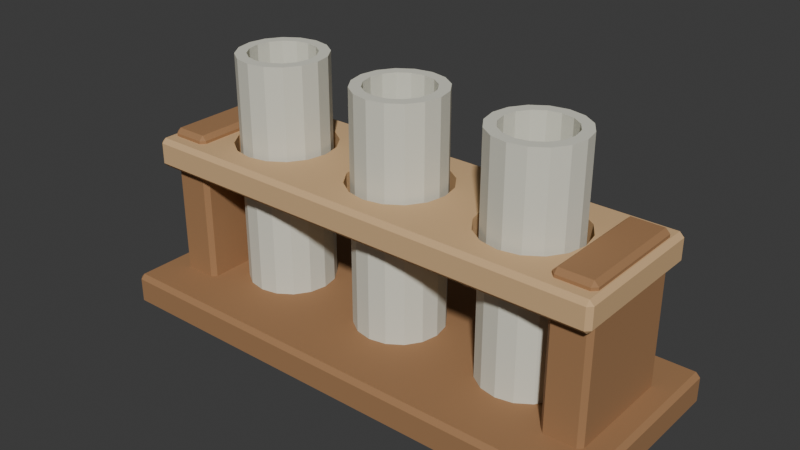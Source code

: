 # Source: source.blend  (saved by Blender 4.3.34; exported with 4.5.12 LTS)
import bpy
from mathutils import Matrix  # noqa: F401  (used for matrix-valued properties, if any)

bpy.ops.wm.read_factory_settings(use_empty=True)
scene = bpy.context.scene
scene.name = 'Scene'

# ---- collections
col_collection = bpy.data.collections.new('Collection'); scene.collection.children.link(col_collection)

# ---- materials (node trees are filled in below, after node groups)
mat_cream = bpy.data.materials.new('cream')
mat_cream.diffuse_color = (0.72, 0.71, 0.6, 1.0)
mat_honey = bpy.data.materials.new('honey')
mat_honey.diffuse_color = (0.36, 0.19, 0.085, 1.0)
mat_sand = bpy.data.materials.new('sand')
mat_sand.diffuse_color = (0.66, 0.43, 0.22, 1.0)

# ---- material node trees
mat_cream.use_nodes = True; mat_cream.node_tree.nodes.clear()
_N = mat_cream.node_tree.nodes; _L = mat_cream.node_tree.links
n0 = _N.new('ShaderNodeBsdfPrincipled'); n0.name = 'Principled BSDF'; n0.location = (10, 300)
n0.inputs[0].default_value = (0.72, 0.71, 0.6, 1.0)
n0.inputs[2].default_value = 0.83
n1 = _N.new('ShaderNodeOutputMaterial'); n1.name = 'Material Output'; n1.location = (300, 300)
_L.new(n0.outputs[0], n1.inputs[0])
n1.is_active_output = True
mat_honey.use_nodes = True; mat_honey.node_tree.nodes.clear()
_N = mat_honey.node_tree.nodes; _L = mat_honey.node_tree.links
n0 = _N.new('ShaderNodeBsdfPrincipled'); n0.name = 'Principled BSDF'; n0.location = (10, 300)
n0.inputs[0].default_value = (0.36, 0.19, 0.085, 1.0)
n0.inputs[2].default_value = 0.83
n1 = _N.new('ShaderNodeOutputMaterial'); n1.name = 'Material Output'; n1.location = (300, 300)
_L.new(n0.outputs[0], n1.inputs[0])
n1.is_active_output = True
mat_sand.use_nodes = True; mat_sand.node_tree.nodes.clear()
_N = mat_sand.node_tree.nodes; _L = mat_sand.node_tree.links
n0 = _N.new('ShaderNodeBsdfPrincipled'); n0.name = 'Principled BSDF'; n0.location = (10, 300)
n0.inputs[0].default_value = (0.66, 0.43, 0.22, 1.0)
n0.inputs[2].default_value = 0.83
n1 = _N.new('ShaderNodeOutputMaterial'); n1.name = 'Material Output'; n1.location = (300, 300)
_L.new(n0.outputs[0], n1.inputs[0])
n1.is_active_output = True

# ---- world
world_world = bpy.data.worlds.new('World'); scene.world = world_world
world_world.use_nodes = True; world_world.node_tree.nodes.clear()
_N = world_world.node_tree.nodes; _L = world_world.node_tree.links
n0 = _N.new('ShaderNodeOutputWorld'); n0.name = 'World Output'; n0.location = (300, 300)
n1 = _N.new('ShaderNodeBackground'); n1.name = 'Background'; n1.location = (10, 300)
n1.inputs[0].default_value = (0.05088, 0.05088, 0.05088, 1.0)
_L.new(n1.outputs[0], n0.inputs[0])
n0.is_active_output = True
world_world.color = (0.05088, 0.05088, 0.05088)
world_world.sun_shadow_jitter_overblur = 0.0

# ---- meshes
me_closed_shell_open_vial = bpy.data.meshes.new('Closed shell open vial')
me_closed_shell_open_vial.from_pydata([(-0.13, 0.0, 0.035), (-0.1346, 0.02296, 0.035), (-0.1476, 0.04243, 0.035), (-0.167, 0.05543, 0.035), (-0.19, 0.06, 0.035), (-0.213, 0.05543, 0.035), (-0.2324, 0.04243, 0.035), (-0.2454, 0.02296, 0.035), (-0.25, 7.348e-18, 0.035), (-0.2454, -0.02296, 0.035), (-0.2324, -0.04243, 0.035), (-0.213, -0.05543, 0.035), (-0.19, -0.06, 0.035), (-0.167, -0.05543, 0.035), (-0.1476, -0.04243, 0.035), (-0.1346, -0.02296, 0.035), (-0.13, 0.0, 0.36), (-0.1346, 0.02296, 0.36), (-0.1476, 0.04243, 0.36), (-0.167, 0.05543, 0.36), (-0.19, 0.06, 0.36), (-0.213, 0.05543, 0.36), (-0.2324, 0.04243, 0.36), (-0.2454, 0.02296, 0.36), (-0.25, 7.348e-18, 0.36), (-0.2454, -0.02296, 0.36), (-0.2324, -0.04243, 0.36), (-0.213, -0.05543, 0.36), (-0.19, -0.06, 0.36), (-0.167, -0.05543, 0.36), (-0.1476, -0.04243, 0.36), (-0.1346, -0.02296, 0.36), (-0.145, 0.0, 0.36), (-0.1484, 0.01722, 0.36), (-0.1582, 0.03182, 0.36), (-0.1728, 0.04157, 0.36), (-0.19, 0.045, 0.36), (-0.2072, 0.04157, 0.36), (-0.2218, 0.03182, 0.36), (-0.2316, 0.01722, 0.36), (-0.235, 5.511e-18, 0.36), (-0.2316, -0.01722, 0.36), (-0.2218, -0.03182, 0.36), (-0.2072, -0.04157, 0.36), (-0.19, -0.045, 0.36), (-0.1728, -0.04157, 0.36), (-0.1582, -0.03182, 0.36), (-0.1484, -0.01722, 0.36), (-0.145, 0.0, 0.055), (-0.1484, 0.01722, 0.055), (-0.1582, 0.03182, 0.055), (-0.1728, 0.04157, 0.055), (-0.19, 0.045, 0.055), (-0.2072, 0.04157, 0.055), (-0.2218, 0.03182, 0.055), (-0.2316, 0.01722, 0.055), (-0.235, 5.511e-18, 0.055), (-0.2316, -0.01722, 0.055), (-0.2218, -0.03182, 0.055), (-0.2072, -0.04157, 0.055), (-0.19, -0.045, 0.055), (-0.1728, -0.04157, 0.055), (-0.1582, -0.03182, 0.055), (-0.1484, -0.01722, 0.055)], [], [(0, 1, 17, 16), (1, 2, 18, 17), (2, 3, 19, 18), (3, 4, 20, 19), (4, 5, 21, 20), (5, 6, 22, 21), (6, 7, 23, 22), (7, 8, 24, 23), (8, 9, 25, 24), (9, 10, 26, 25), (10, 11, 27, 26), (11, 12, 28, 27), (12, 13, 29, 28), (13, 14, 30, 29), (14, 15, 31, 30), (15, 0, 16, 31), (16, 17, 33, 32), (17, 18, 34, 33), (18, 19, 35, 34), (19, 20, 36, 35), (20, 21, 37, 36), (21, 22, 38, 37), (22, 23, 39, 38), (23, 24, 40, 39), (24, 25, 41, 40), (25, 26, 42, 41), (26, 27, 43, 42), (27, 28, 44, 43), (28, 29, 45, 44), (29, 30, 46, 45), (30, 31, 47, 46), (31, 16, 32, 47), (32, 33, 49, 48), (33, 34, 50, 49), (34, 35, 51, 50), (35, 36, 52, 51), (36, 37, 53, 52), (37, 38, 54, 53), (38, 39, 55, 54), (39, 40, 56, 55), (40, 41, 57, 56), (41, 42, 58, 57), (42, 43, 59, 58), (43, 44, 60, 59), (44, 45, 61, 60), (45, 46, 62, 61), (46, 47, 63, 62), (47, 32, 48, 63), (15, 14, 13, 12, 11, 10, 9, 8, 7, 6, 5, 4, 3, 2, 1, 0), (48, 49, 50, 51, 52, 53, 54, 55, 56, 57, 58, 59, 60, 61, 62, 63)])
me_closed_shell_open_vial.materials.append(mat_cream)
me_closed_shell_open_vial.update()
me_closed_shell_open_vial_001 = bpy.data.meshes.new('Closed shell open vial.001')
me_closed_shell_open_vial_001.from_pydata([(0.06, 0.0, 0.035), (0.05543, 0.02296, 0.035), (0.04243, 0.04243, 0.035), (0.02296, 0.05543, 0.035), (3.674e-18, 0.06, 0.035), (-0.02296, 0.05543, 0.035), (-0.04243, 0.04243, 0.035), (-0.05543, 0.02296, 0.035), (-0.06, 7.348e-18, 0.035), (-0.05543, -0.02296, 0.035), (-0.04243, -0.04243, 0.035), (-0.02296, -0.05543, 0.035), (-1.102e-17, -0.06, 0.035), (0.02296, -0.05543, 0.035), (0.04243, -0.04243, 0.035), (0.05543, -0.02296, 0.035), (0.06, 0.0, 0.36), (0.05543, 0.02296, 0.36), (0.04243, 0.04243, 0.36), (0.02296, 0.05543, 0.36), (3.674e-18, 0.06, 0.36), (-0.02296, 0.05543, 0.36), (-0.04243, 0.04243, 0.36), (-0.05543, 0.02296, 0.36), (-0.06, 7.348e-18, 0.36), (-0.05543, -0.02296, 0.36), (-0.04243, -0.04243, 0.36), (-0.02296, -0.05543, 0.36), (-1.102e-17, -0.06, 0.36), (0.02296, -0.05543, 0.36), (0.04243, -0.04243, 0.36), (0.05543, -0.02296, 0.36), (0.045, 0.0, 0.36), (0.04157, 0.01722, 0.36), (0.03182, 0.03182, 0.36), (0.01722, 0.04157, 0.36), (2.755e-18, 0.045, 0.36), (-0.01722, 0.04157, 0.36), (-0.03182, 0.03182, 0.36), (-0.04157, 0.01722, 0.36), (-0.045, 5.511e-18, 0.36), (-0.04157, -0.01722, 0.36), (-0.03182, -0.03182, 0.36), (-0.01722, -0.04157, 0.36), (-8.266e-18, -0.045, 0.36), (0.01722, -0.04157, 0.36), (0.03182, -0.03182, 0.36), (0.04157, -0.01722, 0.36), (0.045, 0.0, 0.055), (0.04157, 0.01722, 0.055), (0.03182, 0.03182, 0.055), (0.01722, 0.04157, 0.055), (2.755e-18, 0.045, 0.055), (-0.01722, 0.04157, 0.055), (-0.03182, 0.03182, 0.055), (-0.04157, 0.01722, 0.055), (-0.045, 5.511e-18, 0.055), (-0.04157, -0.01722, 0.055), (-0.03182, -0.03182, 0.055), (-0.01722, -0.04157, 0.055), (-8.266e-18, -0.045, 0.055), (0.01722, -0.04157, 0.055), (0.03182, -0.03182, 0.055), (0.04157, -0.01722, 0.055)], [], [(0, 1, 17, 16), (1, 2, 18, 17), (2, 3, 19, 18), (3, 4, 20, 19), (4, 5, 21, 20), (5, 6, 22, 21), (6, 7, 23, 22), (7, 8, 24, 23), (8, 9, 25, 24), (9, 10, 26, 25), (10, 11, 27, 26), (11, 12, 28, 27), (12, 13, 29, 28), (13, 14, 30, 29), (14, 15, 31, 30), (15, 0, 16, 31), (16, 17, 33, 32), (17, 18, 34, 33), (18, 19, 35, 34), (19, 20, 36, 35), (20, 21, 37, 36), (21, 22, 38, 37), (22, 23, 39, 38), (23, 24, 40, 39), (24, 25, 41, 40), (25, 26, 42, 41), (26, 27, 43, 42), (27, 28, 44, 43), (28, 29, 45, 44), (29, 30, 46, 45), (30, 31, 47, 46), (31, 16, 32, 47), (32, 33, 49, 48), (33, 34, 50, 49), (34, 35, 51, 50), (35, 36, 52, 51), (36, 37, 53, 52), (37, 38, 54, 53), (38, 39, 55, 54), (39, 40, 56, 55), (40, 41, 57, 56), (41, 42, 58, 57), (42, 43, 59, 58), (43, 44, 60, 59), (44, 45, 61, 60), (45, 46, 62, 61), (46, 47, 63, 62), (47, 32, 48, 63), (15, 14, 13, 12, 11, 10, 9, 8, 7, 6, 5, 4, 3, 2, 1, 0), (48, 49, 50, 51, 52, 53, 54, 55, 56, 57, 58, 59, 60, 61, 62, 63)])
me_closed_shell_open_vial_001.materials.append(mat_cream)
me_closed_shell_open_vial_001.update()
me_closed_shell_open_vial_002 = bpy.data.meshes.new('Closed shell open vial.002')
me_closed_shell_open_vial_002.from_pydata([(0.25, 0.0, 0.035), (0.2454, 0.02296, 0.035), (0.2324, 0.04243, 0.035), (0.213, 0.05543, 0.035), (0.19, 0.06, 0.035), (0.167, 0.05543, 0.035), (0.1476, 0.04243, 0.035), (0.1346, 0.02296, 0.035), (0.13, 7.348e-18, 0.035), (0.1346, -0.02296, 0.035), (0.1476, -0.04243, 0.035), (0.167, -0.05543, 0.035), (0.19, -0.06, 0.035), (0.213, -0.05543, 0.035), (0.2324, -0.04243, 0.035), (0.2454, -0.02296, 0.035), (0.25, 0.0, 0.36), (0.2454, 0.02296, 0.36), (0.2324, 0.04243, 0.36), (0.213, 0.05543, 0.36), (0.19, 0.06, 0.36), (0.167, 0.05543, 0.36), (0.1476, 0.04243, 0.36), (0.1346, 0.02296, 0.36), (0.13, 7.348e-18, 0.36), (0.1346, -0.02296, 0.36), (0.1476, -0.04243, 0.36), (0.167, -0.05543, 0.36), (0.19, -0.06, 0.36), (0.213, -0.05543, 0.36), (0.2324, -0.04243, 0.36), (0.2454, -0.02296, 0.36), (0.235, 0.0, 0.36), (0.2316, 0.01722, 0.36), (0.2218, 0.03182, 0.36), (0.2072, 0.04157, 0.36), (0.19, 0.045, 0.36), (0.1728, 0.04157, 0.36), (0.1582, 0.03182, 0.36), (0.1484, 0.01722, 0.36), (0.145, 5.511e-18, 0.36), (0.1484, -0.01722, 0.36), (0.1582, -0.03182, 0.36), (0.1728, -0.04157, 0.36), (0.19, -0.045, 0.36), (0.2072, -0.04157, 0.36), (0.2218, -0.03182, 0.36), (0.2316, -0.01722, 0.36), (0.235, 0.0, 0.055), (0.2316, 0.01722, 0.055), (0.2218, 0.03182, 0.055), (0.2072, 0.04157, 0.055), (0.19, 0.045, 0.055), (0.1728, 0.04157, 0.055), (0.1582, 0.03182, 0.055), (0.1484, 0.01722, 0.055), (0.145, 5.511e-18, 0.055), (0.1484, -0.01722, 0.055), (0.1582, -0.03182, 0.055), (0.1728, -0.04157, 0.055), (0.19, -0.045, 0.055), (0.2072, -0.04157, 0.055), (0.2218, -0.03182, 0.055), (0.2316, -0.01722, 0.055)], [], [(0, 1, 17, 16), (1, 2, 18, 17), (2, 3, 19, 18), (3, 4, 20, 19), (4, 5, 21, 20), (5, 6, 22, 21), (6, 7, 23, 22), (7, 8, 24, 23), (8, 9, 25, 24), (9, 10, 26, 25), (10, 11, 27, 26), (11, 12, 28, 27), (12, 13, 29, 28), (13, 14, 30, 29), (14, 15, 31, 30), (15, 0, 16, 31), (16, 17, 33, 32), (17, 18, 34, 33), (18, 19, 35, 34), (19, 20, 36, 35), (20, 21, 37, 36), (21, 22, 38, 37), (22, 23, 39, 38), (23, 24, 40, 39), (24, 25, 41, 40), (25, 26, 42, 41), (26, 27, 43, 42), (27, 28, 44, 43), (28, 29, 45, 44), (29, 30, 46, 45), (30, 31, 47, 46), (31, 16, 32, 47), (32, 33, 49, 48), (33, 34, 50, 49), (34, 35, 51, 50), (35, 36, 52, 51), (36, 37, 53, 52), (37, 38, 54, 53), (38, 39, 55, 54), (39, 40, 56, 55), (40, 41, 57, 56), (41, 42, 58, 57), (42, 43, 59, 58), (43, 44, 60, 59), (44, 45, 61, 60), (45, 46, 62, 61), (46, 47, 63, 62), (47, 32, 48, 63), (15, 14, 13, 12, 11, 10, 9, 8, 7, 6, 5, 4, 3, 2, 1, 0), (48, 49, 50, 51, 52, 53, 54, 55, 56, 57, 58, 59, 60, 61, 62, 63)])
me_closed_shell_open_vial_002.materials.append(mat_cream)
me_closed_shell_open_vial_002.update()
me_cube_001 = bpy.data.meshes.new('Cube.001')
me_cube_001.from_pydata([(-0.344, -0.134, 0.0), (-0.344, -0.14, 0.006), (-0.35, -0.134, 0.006), (-0.344, -0.14, 0.039), (-0.344, -0.134, 0.045), (-0.35, -0.134, 0.039), (-0.344, 0.134, 0.0), (-0.35, 0.134, 0.006), (-0.344, 0.14, 0.006), (-0.344, 0.134, 0.045), (-0.344, 0.14, 0.039), (-0.35, 0.134, 0.039), (0.344, -0.134, 0.0), (0.35, -0.134, 0.006), (0.344, -0.14, 0.006), (0.344, -0.134, 0.045), (0.344, -0.14, 0.039), (0.35, -0.134, 0.039), (0.344, 0.134, 0.0), (0.344, 0.14, 0.006), (0.35, 0.134, 0.006), (0.344, 0.134, 0.045), (0.35, 0.134, 0.039), (0.344, 0.14, 0.039)], [], [(14, 16, 3, 1), (20, 22, 17, 13), (21, 9, 4, 15), (2, 5, 11, 7), (8, 10, 23, 19), (0, 1, 2), (3, 4, 5), (6, 7, 8), (9, 10, 11), (12, 13, 14), (15, 16, 17), (18, 19, 20), (21, 22, 23), (6, 0, 2, 7), (1, 3, 5, 2), (4, 9, 11, 5), (10, 8, 7, 11), (18, 6, 8, 19), (9, 21, 23, 10), (22, 20, 19, 23), (12, 18, 20, 13), (21, 15, 17, 22), (16, 14, 13, 17), (0, 12, 14, 1), (15, 4, 3, 16), (6, 18, 12, 0)])
_uv = me_cube_001.uv_layers.new(name='UVMap')
_uv.uv.foreach_set('vector', [0.4083, 0.7521, 0.5917, 0.7521, 0.5917, 0.9979, 0.4083, 0.9979, 0.4083, 0.5054, 0.5917, 0.5054, 0.5917, 0.7446, 0.4083, 0.7446, 0.6271, 0.5054, 0.8729, 0.5054, 0.8729, 0.7446, 0.6271, 0.7446, 0.4083, 0.005357, 0.5917, 0.005357, 0.5917, 0.2446, 0.4083, 0.2446, 0.4083, 0.2521, 0.5917, 0.2521, 0.5917, 0.4979, 0.4083, 0.4979, 0.1271, 0.7446, 0.1271, 0.75, 0.125, 0.7446, 0.5917, 0.9979, 0.625, 0.9979, 0.5917, 1.0, 0.1271, 0.5054, 0.125, 0.5054, 0.1271, 0.5, 0.625, 0.2521, 0.5917, 0.2521, 0.5917, 0.25, 0.3729, 0.7446, 0.375, 0.7446, 0.3729, 0.75, 0.625, 0.7521, 0.5917, 0.7521, 0.5917, 0.75, 0.3729, 0.5054, 0.3729, 0.5, 0.375, 0.5054, 0.625, 0.5054, 0.5917, 0.5054, 0.5917, 0.5, 0.1271, 0.5054, 0.1271, 0.7446, 0.125, 0.7446, 0.125, 0.5054, 0.4083, 0.0, 0.5917, 0.0, 0.5917, 0.005357, 0.4083, 0.005357, 0.625, 0.005357, 0.625, 0.2446, 0.5917, 0.2446, 0.5917, 0.005357, 0.5917, 0.2521, 0.4083, 0.2521, 0.4083, 0.2446, 0.5917, 0.2446, 0.3729, 0.5054, 0.1271, 0.5054, 0.1271, 0.5, 0.3729, 0.5, 0.625, 0.2521, 0.625, 0.4979, 0.5917, 0.4979, 0.5917, 0.2521, 0.5917, 0.5054, 0.4083, 0.5054, 0.4083, 0.4979, 0.5917, 0.4979, 0.3729, 0.7446, 0.3729, 0.5054, 0.4083, 0.5054, 0.4083, 0.7446, 0.6271, 0.5054, 0.6271, 0.7446, 0.5917, 0.7446, 0.5917, 0.5054, 0.5917, 0.7521, 0.4083, 0.7521, 0.4083, 0.7446, 0.5917, 0.7446, 0.1271, 0.7446, 0.3729, 0.7446, 0.3729, 0.75, 0.1271, 0.75, 0.625, 0.7521, 0.625, 0.9979, 0.5917, 0.9979, 0.5917, 0.7521, 0.1271, 0.5054, 0.3729, 0.5054, 0.3729, 0.7446, 0.1271, 0.7446])
me_cube_001.materials.append(mat_honey)
me_cube_001.update()
me_cube_002 = bpy.data.meshes.new('Cube.002')
me_cube_002.from_pydata([(-0.3115, -0.074, 0.02), (-0.3115, -0.08, 0.026), (-0.3175, -0.074, 0.026), (-0.3115, -0.08, 0.244), (-0.3115, -0.074, 0.25), (-0.3175, -0.074, 0.244), (-0.3115, 0.074, 0.02), (-0.3175, 0.074, 0.026), (-0.3115, 0.08, 0.026), (-0.3115, 0.074, 0.25), (-0.3115, 0.08, 0.244), (-0.3175, 0.074, 0.244), (-0.2685, -0.074, 0.02), (-0.2625, -0.074, 0.026), (-0.2685, -0.08, 0.026), (-0.2685, -0.074, 0.25), (-0.2685, -0.08, 0.244), (-0.2625, -0.074, 0.244), (-0.2685, 0.074, 0.02), (-0.2685, 0.08, 0.026), (-0.2625, 0.074, 0.026), (-0.2685, 0.074, 0.25), (-0.2625, 0.074, 0.244), (-0.2685, 0.08, 0.244)], [], [(14, 16, 3, 1), (20, 22, 17, 13), (21, 9, 4, 15), (2, 5, 11, 7), (8, 10, 23, 19), (0, 1, 2), (3, 4, 5), (6, 7, 8), (9, 10, 11), (12, 13, 14), (15, 16, 17), (18, 19, 20), (21, 22, 23), (6, 0, 2, 7), (1, 3, 5, 2), (4, 9, 11, 5), (10, 8, 7, 11), (18, 6, 8, 19), (9, 21, 23, 10), (22, 20, 19, 23), (12, 18, 20, 13), (21, 15, 17, 22), (16, 14, 13, 17), (0, 12, 14, 1), (15, 4, 3, 16), (6, 18, 12, 0)])
_uv = me_cube_002.uv_layers.new(name='UVMap')
_uv.uv.foreach_set('vector', [0.3815, 0.7773, 0.6185, 0.7773, 0.6185, 0.9727, 0.3815, 0.9727, 0.3815, 0.5094, 0.6185, 0.5094, 0.6185, 0.7406, 0.3815, 0.7406, 0.6523, 0.5094, 0.8477, 0.5094, 0.8477, 0.7406, 0.6523, 0.7406, 0.3815, 0.009375, 0.6185, 0.009375, 0.6185, 0.2406, 0.3815, 0.2406, 0.3815, 0.2773, 0.6185, 0.2773, 0.6185, 0.4727, 0.3815, 0.4727, 0.1523, 0.7406, 0.1523, 0.75, 0.125, 0.7406, 0.6185, 0.9727, 0.625, 0.9727, 0.6185, 1.0, 0.1523, 0.5094, 0.125, 0.5094, 0.1523, 0.5, 0.625, 0.2773, 0.6185, 0.2773, 0.6185, 0.25, 0.3477, 0.7406, 0.375, 0.7406, 0.3477, 0.75, 0.625, 0.7773, 0.6185, 0.7773, 0.6185, 0.75, 0.3477, 0.5094, 0.3477, 0.5, 0.375, 0.5094, 0.625, 0.5094, 0.6185, 0.5094, 0.6185, 0.5, 0.1523, 0.5094, 0.1523, 0.7406, 0.125, 0.7406, 0.125, 0.5094, 0.3815, 0.0, 0.6185, 0.0, 0.6185, 0.009375, 0.3815, 0.009375, 0.625, 0.009375, 0.625, 0.2406, 0.6185, 0.2406, 0.6185, 0.009375, 0.6185, 0.2773, 0.3815, 0.2773, 0.3815, 0.2406, 0.6185, 0.2406, 0.3477, 0.5094, 0.1523, 0.5094, 0.1523, 0.5, 0.3477, 0.5, 0.625, 0.2773, 0.625, 0.4727, 0.6185, 0.4727, 0.6185, 0.2773, 0.6185, 0.5094, 0.3815, 0.5094, 0.3815, 0.4727, 0.6185, 0.4727, 0.3477, 0.7406, 0.3477, 0.5094, 0.3815, 0.5094, 0.3815, 0.7406, 0.6523, 0.5094, 0.6523, 0.7406, 0.6185, 0.7406, 0.6185, 0.5094, 0.6185, 0.7773, 0.3815, 0.7773, 0.3815, 0.7406, 0.6185, 0.7406, 0.1523, 0.7406, 0.3477, 0.7406, 0.3477, 0.75, 0.1523, 0.75, 0.625, 0.7773, 0.625, 0.9727, 0.6185, 0.9727, 0.6185, 0.7773, 0.1523, 0.5094, 0.3477, 0.5094, 0.3477, 0.7406, 0.1523, 0.7406])
me_cube_002.materials.append(mat_honey)
me_cube_002.update()
me_cube_003 = bpy.data.meshes.new('Cube.003')
me_cube_003.from_pydata([(0.2685, -0.074, 0.02), (0.2685, -0.08, 0.026), (0.2625, -0.074, 0.026), (0.2685, -0.08, 0.244), (0.2685, -0.074, 0.25), (0.2625, -0.074, 0.244), (0.2685, 0.074, 0.02), (0.2625, 0.074, 0.026), (0.2685, 0.08, 0.026), (0.2685, 0.074, 0.25), (0.2685, 0.08, 0.244), (0.2625, 0.074, 0.244), (0.3115, -0.074, 0.02), (0.3175, -0.074, 0.026), (0.3115, -0.08, 0.026), (0.3115, -0.074, 0.25), (0.3115, -0.08, 0.244), (0.3175, -0.074, 0.244), (0.3115, 0.074, 0.02), (0.3115, 0.08, 0.026), (0.3175, 0.074, 0.026), (0.3115, 0.074, 0.25), (0.3175, 0.074, 0.244), (0.3115, 0.08, 0.244)], [], [(14, 16, 3, 1), (20, 22, 17, 13), (21, 9, 4, 15), (2, 5, 11, 7), (8, 10, 23, 19), (0, 1, 2), (3, 4, 5), (6, 7, 8), (9, 10, 11), (12, 13, 14), (15, 16, 17), (18, 19, 20), (21, 22, 23), (6, 0, 2, 7), (1, 3, 5, 2), (4, 9, 11, 5), (10, 8, 7, 11), (18, 6, 8, 19), (9, 21, 23, 10), (22, 20, 19, 23), (12, 18, 20, 13), (21, 15, 17, 22), (16, 14, 13, 17), (0, 12, 14, 1), (15, 4, 3, 16), (6, 18, 12, 0)])
_uv = me_cube_003.uv_layers.new(name='UVMap')
_uv.uv.foreach_set('vector', [0.3815, 0.7773, 0.6185, 0.7773, 0.6185, 0.9727, 0.3815, 0.9727, 0.3815, 0.5094, 0.6185, 0.5094, 0.6185, 0.7406, 0.3815, 0.7406, 0.6523, 0.5094, 0.8477, 0.5094, 0.8477, 0.7406, 0.6523, 0.7406, 0.3815, 0.009375, 0.6185, 0.009375, 0.6185, 0.2406, 0.3815, 0.2406, 0.3815, 0.2773, 0.6185, 0.2773, 0.6185, 0.4727, 0.3815, 0.4727, 0.1523, 0.7406, 0.1523, 0.75, 0.125, 0.7406, 0.6185, 0.9727, 0.625, 0.9727, 0.6185, 1.0, 0.1523, 0.5094, 0.125, 0.5094, 0.1523, 0.5, 0.625, 0.2773, 0.6185, 0.2773, 0.6185, 0.25, 0.3477, 0.7406, 0.375, 0.7406, 0.3477, 0.75, 0.625, 0.7773, 0.6185, 0.7773, 0.6185, 0.75, 0.3477, 0.5094, 0.3477, 0.5, 0.375, 0.5094, 0.625, 0.5094, 0.6185, 0.5094, 0.6185, 0.5, 0.1523, 0.5094, 0.1523, 0.7406, 0.125, 0.7406, 0.125, 0.5094, 0.3815, 0.0, 0.6185, 0.0, 0.6185, 0.009375, 0.3815, 0.009375, 0.625, 0.009375, 0.625, 0.2406, 0.6185, 0.2406, 0.6185, 0.009375, 0.6185, 0.2773, 0.3815, 0.2773, 0.3815, 0.2406, 0.6185, 0.2406, 0.3477, 0.5094, 0.1523, 0.5094, 0.1523, 0.5, 0.3477, 0.5, 0.625, 0.2773, 0.625, 0.4727, 0.6185, 0.4727, 0.6185, 0.2773, 0.6185, 0.5094, 0.3815, 0.5094, 0.3815, 0.4727, 0.6185, 0.4727, 0.3477, 0.7406, 0.3477, 0.5094, 0.3815, 0.5094, 0.3815, 0.7406, 0.6523, 0.5094, 0.6523, 0.7406, 0.6185, 0.7406, 0.6185, 0.5094, 0.6185, 0.7773, 0.3815, 0.7773, 0.3815, 0.7406, 0.6185, 0.7406, 0.1523, 0.7406, 0.3477, 0.7406, 0.3477, 0.75, 0.1523, 0.75, 0.625, 0.7773, 0.625, 0.9727, 0.6185, 0.9727, 0.6185, 0.7773, 0.1523, 0.5094, 0.3477, 0.5094, 0.3477, 0.7406, 0.1523, 0.7406])
me_cube_003.materials.append(mat_honey)
me_cube_003.update()
me_cube_004 = bpy.data.meshes.new('Cube.004')
me_cube_004.from_pydata([(-0.319, -0.094, 0.2), (-0.319, -0.1, 0.206), (-0.325, -0.094, 0.206), (-0.319, -0.1, 0.234), (-0.319, -0.094, 0.24), (-0.325, -0.094, 0.234), (-0.319, 0.094, 0.2), (-0.325, 0.094, 0.206), (-0.319, 0.1, 0.206), (-0.319, 0.094, 0.24), (-0.319, 0.1, 0.234), (-0.325, 0.094, 0.234), (0.319, -0.094, 0.2), (0.325, -0.094, 0.206), (0.319, -0.1, 0.206), (0.319, -0.094, 0.24), (0.319, -0.1, 0.234), (0.325, -0.094, 0.234), (0.319, 0.094, 0.2), (0.319, 0.1, 0.206), (0.325, 0.094, 0.206), (0.319, 0.094, 0.24), (0.325, 0.094, 0.234), (0.319, 0.1, 0.234), (-0.258, 0.0, 0.24), (-0.2528, -0.02602, 0.24), (-0.2528, 0.02602, 0.24), (-0.2381, -0.04808, 0.24), (-0.2381, 0.04808, 0.24), (-0.243, 0.04073, 0.24), (-0.216, -0.06282, 0.24), (-0.216, 0.06282, 0.24), (-0.164, 0.06282, 0.24), (-0.19, 0.068, 0.24), (-0.122, 0.0, 0.24), (-0.1272, -0.02602, 0.24), (-0.1272, 0.02602, 0.24), (-0.1419, 0.04808, 0.24), (-0.19, -0.068, 0.24), (-0.1419, -0.04808, 0.24), (-0.164, -0.06282, 0.24), (-0.19, 0.068, 0.2), (-0.1419, 0.04808, 0.2), (-0.164, 0.06282, 0.2), (-0.258, 0.0, 0.2), (-0.2528, -0.02602, 0.2), (-0.2528, 0.02602, 0.2), (-0.243, -0.04073, 0.2), (-0.2381, -0.04808, 0.2), (-0.2381, 0.04808, 0.2), (-0.216, -0.06282, 0.2), (-0.216, 0.06282, 0.2), (-0.164, -0.06282, 0.2), (-0.19, -0.068, 0.2), (-0.122, 0.0, 0.2), (-0.1272, -0.02602, 0.2), (-0.1272, 0.02602, 0.2), (-0.1419, -0.04808, 0.2), (-0.02602, -0.06282, 0.24), (0.0, -0.068, 0.24), (-0.02602, 0.06282, 0.24), (0.0, 0.068, 0.24), (-0.06282, -0.02602, 0.24), (-0.04808, -0.04808, 0.24), (0.06282, -0.02602, 0.24), (0.04808, -0.04808, 0.24), (0.068, 0.0, 0.24), (0.02602, -0.06282, 0.24), (-0.04808, 0.04808, 0.24), (0.02602, 0.06282, 0.24), (-0.068, 0.0, 0.24), (0.06282, 0.02602, 0.24), (-0.06561, 0.01202, 0.24), (-0.06282, 0.02602, 0.24), (0.04808, 0.04808, 0.24), (-0.02602, 0.06282, 0.2), (0.0, 0.068, 0.2), (-0.02602, -0.06282, 0.2), (0.0, -0.068, 0.2), (-0.06282, 0.02602, 0.2), (-0.04808, 0.04808, 0.2), (0.06282, 0.02602, 0.2), (0.04808, 0.04808, 0.2), (0.068, 0.0, 0.2), (0.02602, 0.06282, 0.2), (-0.04808, -0.04808, 0.2), (0.02602, -0.06282, 0.2), (-0.068, 0.0, 0.2), (0.06282, -0.02602, 0.2), (-0.06561, -0.01202, 0.2), (-0.06282, -0.02602, 0.2), (0.04808, -0.04808, 0.2), (0.1272, -0.02602, 0.24), (0.1419, -0.04808, 0.24), (0.216, -0.06282, 0.24), (0.19, -0.068, 0.24), (0.164, -0.06282, 0.24), (0.2381, 0.04808, 0.24), (0.258, 0.0, 0.24), (0.2528, 0.02602, 0.24), (0.2381, -0.04808, 0.24), (0.2528, -0.02602, 0.24), (0.1237, -0.008437, 0.24), (0.122, 0.0, 0.24), (0.1224, 0.001877, 0.24), (0.1272, 0.02602, 0.24), (0.216, 0.06282, 0.24), (0.1419, 0.04808, 0.24), (0.19, 0.068, 0.24), (0.164, 0.06282, 0.24), (0.1272, 0.02602, 0.2), (0.1419, 0.04808, 0.2), (0.216, 0.06282, 0.2), (0.19, 0.068, 0.2), (0.164, 0.06282, 0.2), (0.2381, -0.04808, 0.2), (0.258, 0.0, 0.2), (0.2528, 0.02602, 0.2), (0.2528, -0.02602, 0.2), (0.2381, 0.04808, 0.2), (0.1237, 0.008437, 0.2), (0.1224, -0.001877, 0.2), (0.122, 0.0, 0.2), (0.1272, -0.02602, 0.2), (0.216, -0.06282, 0.2), (0.1419, -0.04808, 0.2), (0.19, -0.068, 0.2), (0.164, -0.06282, 0.2)], [], [(14, 16, 3, 1), (20, 22, 17, 13), (62, 70, 34, 35, 39, 40, 38, 30, 27, 4, 15, 21, 9, 29, 28, 31, 33, 32, 37, 36, 72, 73, 68, 60, 61, 69, 74, 71, 66, 104, 105, 107, 109, 108, 106, 97, 99, 98, 101, 100, 94, 95, 96, 93, 92, 102, 64, 65, 67, 59, 58, 63), (66, 64, 102, 103, 104), (36, 34, 70, 72), (26, 29, 9, 4, 27, 25, 24), (2, 5, 11, 7), (8, 10, 23, 19), (0, 1, 2), (3, 4, 5), (6, 7, 8), (9, 10, 11), (12, 13, 14), (15, 16, 17), (18, 19, 20), (21, 22, 23), (6, 0, 2, 7), (1, 3, 5, 2), (4, 9, 11, 5), (10, 8, 7, 11), (18, 6, 8, 19), (9, 21, 23, 10), (22, 20, 19, 23), (12, 18, 20, 13), (21, 15, 17, 22), (16, 14, 13, 17), (0, 12, 14, 1), (15, 4, 3, 16), (45, 47, 0, 6, 49, 46, 44), (79, 87, 54, 56, 42, 43, 41, 51, 49, 6, 18, 12, 0, 47, 48, 50, 53, 52, 57, 55, 89, 90, 85, 77, 78, 86, 91, 88, 83, 121, 123, 125, 127, 126, 124, 115, 118, 116, 117, 119, 112, 113, 114, 111, 110, 120, 81, 82, 84, 76, 75, 80), (81, 120, 122, 121, 83), (54, 87, 89, 55), (43, 32, 33, 41), (42, 37, 32, 43), (36, 37, 42, 56), (34, 36, 56, 54), (35, 34, 54, 55), (39, 35, 55, 57), (40, 39, 57, 52), (38, 40, 52, 53), (30, 38, 53, 50), (27, 30, 50, 48), (47, 45, 25, 27, 48), (44, 24, 25, 45), (46, 26, 24, 44), (49, 28, 29, 26, 46), (51, 31, 28, 49), (41, 33, 31, 51), (84, 69, 61, 76), (82, 74, 69, 84), (71, 74, 82, 81), (66, 71, 81, 83), (64, 66, 83, 88), (65, 64, 88, 91), (67, 65, 91, 86), (59, 67, 86, 78), (58, 59, 78, 77), (63, 58, 77, 85), (90, 62, 63, 85), (89, 87, 70, 62, 90), (87, 79, 73, 72, 70), (80, 68, 73, 79), (75, 60, 68, 80), (76, 61, 60, 75), (112, 106, 108, 113), (119, 97, 106, 112), (99, 97, 119, 117), (98, 99, 117, 116), (101, 98, 116, 118), (100, 101, 118, 115), (94, 100, 115, 124), (95, 94, 124, 126), (96, 95, 126, 127), (93, 96, 127, 125), (123, 92, 93, 125), (122, 103, 102, 92, 123, 121), (110, 105, 104, 103, 122, 120), (111, 107, 105, 110), (114, 109, 107, 111), (113, 108, 109, 114)])
_uv = me_cube_004.uv_layers.new(name='UVMap')
_uv.uv.foreach_set('vector', [0.4125, 0.7523, 0.5875, 0.7523, 0.5875, 0.9977, 0.4125, 0.9977, 0.4125, 0.5075, 0.5875, 0.5075, 0.5875, 0.7425, 0.4125, 0.7425, 0.7742, 0.6575, 0.7762, 0.625, 0.7969, 0.625, 0.7989, 0.6575, 0.8046, 0.6851, 0.8131, 0.7035, 0.8231, 0.71, 0.8331, 0.7035, 0.8416, 0.6851, 0.8727, 0.7425, 0.6273, 0.7425, 0.6273, 0.5075, 0.8727, 0.5075, 0.8435, 0.5741, 0.8416, 0.5649, 0.8331, 0.5465, 0.8231, 0.54, 0.8131, 0.5465, 0.8046, 0.5649, 0.7989, 0.5925, 0.7752, 0.61, 0.7742, 0.5925, 0.7685, 0.5649, 0.76, 0.5465, 0.75, 0.54, 0.74, 0.5465, 0.7315, 0.5649, 0.7258, 0.5925, 0.7238, 0.625, 0.7029, 0.6227, 0.7011, 0.5925, 0.6954, 0.5649, 0.6869, 0.5465, 0.6769, 0.54, 0.6669, 0.5465, 0.6584, 0.5649, 0.6528, 0.5925, 0.6508, 0.625, 0.6528, 0.6575, 0.6584, 0.6851, 0.6669, 0.7035, 0.6769, 0.71, 0.6869, 0.7035, 0.6954, 0.6851, 0.7011, 0.6575, 0.7024, 0.6355, 0.7258, 0.6575, 0.7315, 0.6851, 0.74, 0.7035, 0.75, 0.71, 0.76, 0.7035, 0.7685, 0.6851, 0.7238, 0.625, 0.7258, 0.6575, 0.7024, 0.6355, 0.7031, 0.625, 0.7029, 0.6227, 0.7989, 0.5925, 0.7969, 0.625, 0.7762, 0.625, 0.7752, 0.61, 0.8472, 0.5925, 0.8435, 0.5741, 0.8727, 0.5075, 0.8727, 0.7425, 0.8416, 0.6851, 0.8472, 0.6575, 0.8492, 0.625, 0.4125, 0.0075, 0.5875, 0.0075, 0.5875, 0.2425, 0.4125, 0.2425, 0.4125, 0.2523, 0.5875, 0.2523, 0.5875, 0.4977, 0.4125, 0.4977, 0.1273, 0.7425, 0.1273, 0.75, 0.125, 0.7425, 0.5875, 0.9977, 0.625, 0.9977, 0.5875, 1.0, 0.1273, 0.5075, 0.125, 0.5075, 0.1273, 0.5, 0.625, 0.2523, 0.5875, 0.2523, 0.5875, 0.25, 0.3727, 0.7425, 0.375, 0.7425, 0.3727, 0.75, 0.625, 0.7523, 0.5875, 0.7523, 0.5875, 0.75, 0.3727, 0.5075, 0.3727, 0.5, 0.375, 0.5075, 0.625, 0.5075, 0.5875, 0.5075, 0.5875, 0.5, 0.1273, 0.5075, 0.1273, 0.7425, 0.125, 0.7425, 0.125, 0.5075, 0.4125, 0.0, 0.5875, 0.0, 0.5875, 0.0075, 0.4125, 0.0075, 0.625, 0.0075, 0.625, 0.2425, 0.5875, 0.2425, 0.5875, 0.0075, 0.5875, 0.2523, 0.4125, 0.2523, 0.4125, 0.2425, 0.5875, 0.2425, 0.3727, 0.5075, 0.1273, 0.5075, 0.1273, 0.5, 0.3727, 0.5, 0.625, 0.2523, 0.625, 0.4977, 0.5875, 0.4977, 0.5875, 0.2523, 0.5875, 0.5075, 0.4125, 0.5075, 0.4125, 0.4977, 0.5875, 0.4977, 0.3727, 0.7425, 0.3727, 0.5075, 0.4125, 0.5075, 0.4125, 0.7425, 0.6273, 0.5075, 0.6273, 0.7425, 0.5875, 0.7425, 0.5875, 0.5075, 0.5875, 0.7523, 0.4125, 0.7523, 0.4125, 0.7425, 0.5875, 0.7425, 0.1273, 0.7425, 0.3727, 0.7425, 0.3727, 0.75, 0.1273, 0.75, 0.625, 0.7523, 0.625, 0.9977, 0.5875, 0.9977, 0.5875, 0.7523, 0.1528, 0.6575, 0.1565, 0.6759, 0.1273, 0.7425, 0.1273, 0.5075, 0.1584, 0.5649, 0.1528, 0.5925, 0.1508, 0.625, 0.2258, 0.5925, 0.2238, 0.625, 0.2031, 0.625, 0.2011, 0.5925, 0.1954, 0.5649, 0.1869, 0.5465, 0.1769, 0.54, 0.1669, 0.5465, 0.1584, 0.5649, 0.1273, 0.5075, 0.3727, 0.5075, 0.3727, 0.7425, 0.1273, 0.7425, 0.1565, 0.6759, 0.1584, 0.6851, 0.1669, 0.7035, 0.1769, 0.71, 0.1869, 0.7035, 0.1954, 0.6851, 0.2011, 0.6575, 0.2248, 0.64, 0.2258, 0.6575, 0.2315, 0.6851, 0.24, 0.7035, 0.25, 0.71, 0.26, 0.7035, 0.2685, 0.6851, 0.2742, 0.6575, 0.2762, 0.625, 0.2971, 0.6273, 0.2989, 0.6575, 0.3046, 0.6851, 0.3131, 0.7035, 0.3231, 0.71, 0.3331, 0.7035, 0.3416, 0.6851, 0.3472, 0.6575, 0.3492, 0.625, 0.3472, 0.5925, 0.3416, 0.5649, 0.3331, 0.5465, 0.3231, 0.54, 0.3131, 0.5465, 0.3046, 0.5649, 0.2989, 0.5925, 0.2976, 0.6145, 0.2742, 0.5925, 0.2685, 0.5649, 0.26, 0.5465, 0.25, 0.54, 0.24, 0.5465, 0.2315, 0.5649, 0.2742, 0.5925, 0.2976, 0.6145, 0.2969, 0.625, 0.2971, 0.6273, 0.2762, 0.625, 0.2031, 0.625, 0.2238, 0.625, 0.2248, 0.64, 0.2011, 0.6575, 0.9375, 0.6667, 0.9375, 0.8333, 1.0, 0.8333, 1.0, 0.6667, 0.875, 0.6667, 0.875, 0.8333, 0.9375, 0.8333, 0.9375, 0.6667, 0.8125, 0.8333, 0.875, 0.8333, 0.875, 0.6667, 0.8125, 0.6667, 0.75, 0.8333, 0.8125, 0.8333, 0.8125, 0.6667, 0.75, 0.6667, 0.6875, 0.8333, 0.75, 0.8333, 0.75, 0.6667, 0.6875, 0.6667, 0.625, 0.8333, 0.6875, 0.8333, 0.6875, 0.6667, 0.625, 0.6667, 0.5625, 0.8333, 0.625, 0.8333, 0.625, 0.6667, 0.5625, 0.6667, 0.5, 0.8333, 0.5625, 0.8333, 0.5625, 0.6667, 0.5, 0.6667, 0.4375, 0.8333, 0.5, 0.8333, 0.5, 0.6667, 0.4375, 0.6667, 0.375, 0.8333, 0.4375, 0.8333, 0.4375, 0.6667, 0.375, 0.6667, 0.3542, 0.6667, 0.3125, 0.6667, 0.3125, 0.8333, 0.375, 0.8333, 0.375, 0.6667, 0.25, 0.6667, 0.25, 0.8333, 0.3125, 0.8333, 0.3125, 0.6667, 0.1875, 0.6667, 0.1875, 0.8333, 0.25, 0.8333, 0.25, 0.6667, 0.125, 0.6667, 0.125, 0.8333, 0.1458, 0.8333, 0.1875, 0.8333, 0.1875, 0.6667, 0.0625, 0.6667, 0.0625, 0.8333, 0.125, 0.8333, 0.125, 0.6667, 0.0, 0.6667, 0.0, 0.8333, 0.0625, 0.8333, 0.0625, 0.6667, 0.9375, 0.6667, 0.9375, 0.8333, 1.0, 0.8333, 1.0, 0.6667, 0.875, 0.6667, 0.875, 0.8333, 0.9375, 0.8333, 0.9375, 0.6667, 0.8125, 0.8333, 0.875, 0.8333, 0.875, 0.6667, 0.8125, 0.6667, 0.75, 0.8333, 0.8125, 0.8333, 0.8125, 0.6667, 0.75, 0.6667, 0.6875, 0.8333, 0.75, 0.8333, 0.75, 0.6667, 0.6875, 0.6667, 0.625, 0.8333, 0.6875, 0.8333, 0.6875, 0.6667, 0.625, 0.6667, 0.5625, 0.8333, 0.625, 0.8333, 0.625, 0.6667, 0.5625, 0.6667, 0.5, 0.8333, 0.5625, 0.8333, 0.5625, 0.6667, 0.5, 0.6667, 0.4375, 0.8333, 0.5, 0.8333, 0.5, 0.6667, 0.4375, 0.6667, 0.375, 0.8333, 0.4375, 0.8333, 0.4375, 0.6667, 0.375, 0.6667, 0.3125, 0.6667, 0.3125, 0.8333, 0.375, 0.8333, 0.375, 0.6667, 0.2789, 0.6667, 0.25, 0.6667, 0.25, 0.8333, 0.3125, 0.8333, 0.3125, 0.6667, 0.25, 0.6667, 0.1875, 0.6667, 0.1875, 0.8333, 0.2211, 0.8333, 0.25, 0.8333, 0.125, 0.6667, 0.125, 0.8333, 0.1875, 0.8333, 0.1875, 0.6667, 0.0625, 0.6667, 0.0625, 0.8333, 0.125, 0.8333, 0.125, 0.6667, 0.0, 0.6667, 0.0, 0.8333, 0.0625, 0.8333, 0.0625, 0.6667, 0.9375, 0.6667, 0.9375, 0.8333, 1.0, 0.8333, 1.0, 0.6667, 0.875, 0.6667, 0.875, 0.8333, 0.9375, 0.8333, 0.9375, 0.6667, 0.8125, 0.8333, 0.875, 0.8333, 0.875, 0.6667, 0.8125, 0.6667, 0.75, 0.8333, 0.8125, 0.8333, 0.8125, 0.6667, 0.75, 0.6667, 0.6875, 0.8333, 0.75, 0.8333, 0.75, 0.6667, 0.6875, 0.6667, 0.625, 0.8333, 0.6875, 0.8333, 0.6875, 0.6667, 0.625, 0.6667, 0.5625, 0.8333, 0.625, 0.8333, 0.625, 0.6667, 0.5625, 0.6667, 0.5, 0.8333, 0.5625, 0.8333, 0.5625, 0.6667, 0.5, 0.6667, 0.4375, 0.8333, 0.5, 0.8333, 0.5, 0.6667, 0.4375, 0.6667, 0.375, 0.8333, 0.4375, 0.8333, 0.4375, 0.6667, 0.375, 0.6667, 0.3125, 0.6667, 0.3125, 0.8333, 0.375, 0.8333, 0.375, 0.6667, 0.25, 0.6667, 0.25, 0.8333, 0.2703, 0.8333, 0.3125, 0.8333, 0.3125, 0.6667, 0.2545, 0.6667, 0.1875, 0.6667, 0.1875, 0.8333, 0.2455, 0.8333, 0.25, 0.8333, 0.25, 0.6667, 0.2297, 0.6667, 0.125, 0.6667, 0.125, 0.8333, 0.1875, 0.8333, 0.1875, 0.6667, 0.0625, 0.6667, 0.0625, 0.8333, 0.125, 0.8333, 0.125, 0.6667, 0.0, 0.6667, 0.0, 0.8333, 0.0625, 0.8333, 0.0625, 0.6667])
me_cube_004.materials.append(mat_sand)
me_cube_004.update()

# ---- objects
ob_rack_sample_vial = bpy.data.objects.new('Rack sample vial', me_closed_shell_open_vial)
ob_rack_sample_vial_001 = bpy.data.objects.new('Rack sample vial.001', me_closed_shell_open_vial_001)
ob_rack_sample_vial_002 = bpy.data.objects.new('Rack sample vial.002', me_closed_shell_open_vial_002)
ob_rack_base = bpy.data.objects.new('Rack base', me_cube_001)
ob_rack_post = bpy.data.objects.new('Rack post', me_cube_002)
ob_rack_post_001 = bpy.data.objects.new('Rack post.001', me_cube_003)
ob_rack_bored_rail = bpy.data.objects.new('Rack bored rail', me_cube_004)

# ---- transforms, parenting, visibility, modifiers, constraints
ob_rack_sample_vial.location = (0.0, 0.0, 0.0)
ob_rack_sample_vial_001.location = (0.0, 0.0, 0.0)
ob_rack_sample_vial_002.location = (0.0, 0.0, 0.0)
ob_rack_base.location = (0.0, 0.0, 0.0)
ob_rack_post.location = (0.0, 0.0, 0.0)
ob_rack_post_001.location = (0.0, 0.0, 0.0)
ob_rack_bored_rail.location = (0.0, 0.0, 0.0)

# ---- collection membership
scene.collection.objects.link(ob_rack_sample_vial)
scene.collection.objects.link(ob_rack_sample_vial_001)
scene.collection.objects.link(ob_rack_sample_vial_002)
col_collection.objects.link(ob_rack_base)
col_collection.objects.link(ob_rack_post)
col_collection.objects.link(ob_rack_post_001)
col_collection.objects.link(ob_rack_bored_rail)

# ---- scene / render settings (as saved in the file)
scene.frame_start = 1; scene.frame_end = 250; scene.frame_set(1)
scene.render.engine = 'BLENDER_EEVEE_NEXT'
bpy.context.view_layer.update()

# ---- added for rendering (the .blend has no active camera and no usable light): camera, sun
cam_auto = bpy.data.cameras.new('AutoCamera')
cam_auto.lens = 50.0
cam_auto.sensor_width = 36.0
cam_auto.clip_end = 1000.0
ob_auto_camera = bpy.data.objects.new('AutoCamera', cam_auto)
scene.collection.objects.link(ob_auto_camera)
ob_auto_camera.location = (0.772992, -0.92759, 0.798393)
ob_auto_camera.rotation_euler = (1.09748, -7.21219e-08, 0.694738)
scene.camera = ob_auto_camera
light_auto_sun = bpy.data.lights.new('AutoSun', 'SUN')
light_auto_sun.energy = 3.0
light_auto_sun.angle = 0.0523599
ob_auto_sun = bpy.data.objects.new('AutoSun', light_auto_sun)
scene.collection.objects.link(ob_auto_sun)
ob_auto_sun.rotation_euler = (0.872665, 0.174533, 0.523599)
bpy.context.view_layer.update()
